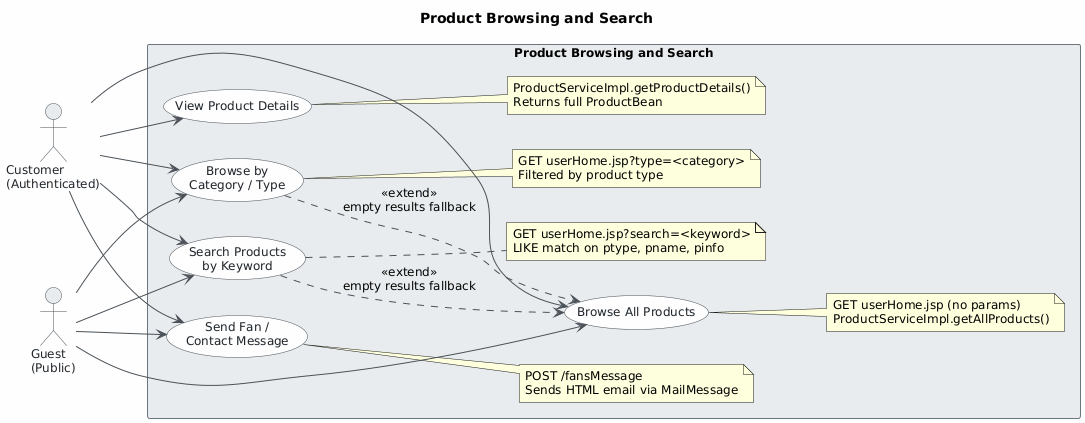

The diagram above was rendered by PlantUML. Its source (embedded in the PNG):
@startuml
skinparam classAttributeIconSize 0
skinparam shadowing false
skinparam defaultFontName "Segoe UI"
skinparam defaultFontSize 12
skinparam backgroundColor #FEFEFE
skinparam class {
    BackgroundColor #F8F9FA
    BorderColor #495057
    ArrowColor #495057
    FontColor #212529
}
skinparam package {
    BackgroundColor #E9ECEF
    BorderColor #6C757D
}
skinparam usecase {
    BackgroundColor #F8F9FA
    BorderColor #495057
    FontColor #212529
    ArrowColor #495057
}
skinparam actor {
    BackgroundColor #E9ECEF
    BorderColor #495057
    FontColor #212529
}

title Product Browsing and Search

left to right direction

actor "Customer\n(Authenticated)" as Customer
actor "Guest\n(Public)" as Guest

rectangle "Product Browsing and Search" {

    usecase "Browse All Products" as UC1
    note right of UC1
      GET userHome.jsp (no params)
      ProductServiceImpl.getAllProducts()
    end note

    usecase "Search Products\nby Keyword" as UC2
    note right of UC2
      GET userHome.jsp?search=<keyword>
      LIKE match on ptype, pname, pinfo
    end note

    usecase "Browse by\nCategory / Type" as UC3
    note right of UC3
      GET userHome.jsp?type=<category>
      Filtered by product type
    end note

    usecase "View Product Details" as UC5
    note right of UC5
      ProductServiceImpl.getProductDetails()
      Returns full ProductBean
    end note

    usecase "Send Fan /\nContact Message" as UC6
    note right of UC6
      POST /fansMessage
      Sends HTML email via MailMessage
    end note

}

' Actor → Use Case associations
Customer --> UC1
Customer --> UC2
Customer --> UC3
Customer --> UC5
Customer --> UC6

Guest --> UC1
Guest --> UC2
Guest --> UC3
Guest --> UC6

' Extend relationships — fallback to all products on empty results
UC2 ..> UC1 : <<extend>>\nempty results fallback
UC3 ..> UC1 : <<extend>>\nempty results fallback
@enduml